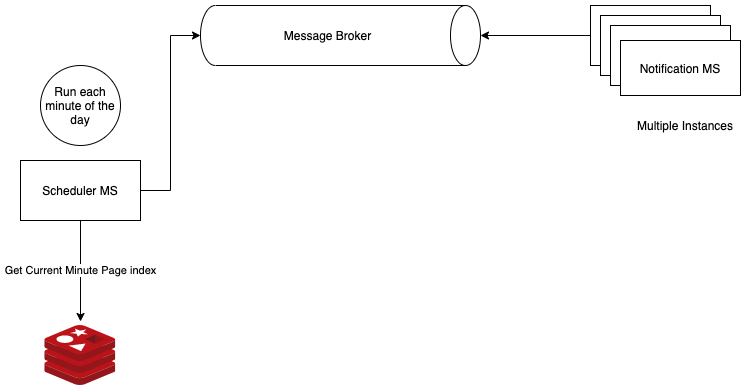

The diagram above was exported from draw.io. Its source (the exported page's mxGraphModel, read from the mxfile embedded in the PNG):
<mxGraphModel dx="1426" dy="631" grid="1" gridSize="10" guides="1" tooltips="1" connect="1" arrows="1" fold="1" page="1" pageScale="1" pageWidth="1654" pageHeight="1169" math="0" shadow="0">
  <root>
    <mxCell id="0" />
    <mxCell id="1" parent="0" />
    <mxCell id="qVmOE2Xstbhvr7rPK_gw-6" style="edgeStyle=orthogonalEdgeStyle;rounded=0;orthogonalLoop=1;jettySize=auto;html=1;entryX=0.5;entryY=1;entryDx=0;entryDy=0;entryPerimeter=0;" edge="1" parent="1" source="qVmOE2Xstbhvr7rPK_gw-1" target="qVmOE2Xstbhvr7rPK_gw-2">
      <mxGeometry relative="1" as="geometry" />
    </mxCell>
    <mxCell id="qVmOE2Xstbhvr7rPK_gw-13" value="Get Current Minute Page index" style="edgeStyle=orthogonalEdgeStyle;rounded=0;orthogonalLoop=1;jettySize=auto;html=1;entryX=0.5;entryY=-0.067;entryDx=0;entryDy=0;entryPerimeter=0;" edge="1" parent="1" source="qVmOE2Xstbhvr7rPK_gw-1" target="qVmOE2Xstbhvr7rPK_gw-3">
      <mxGeometry relative="1" as="geometry" />
    </mxCell>
    <mxCell id="qVmOE2Xstbhvr7rPK_gw-1" value="Scheduler MS" style="rounded=0;whiteSpace=wrap;html=1;" vertex="1" parent="1">
      <mxGeometry x="630" y="215" width="120" height="60" as="geometry" />
    </mxCell>
    <mxCell id="qVmOE2Xstbhvr7rPK_gw-2" value="Message Broker" style="shape=cylinder3;whiteSpace=wrap;html=1;boundedLbl=1;backgroundOutline=1;size=15;direction=south;" vertex="1" parent="1">
      <mxGeometry x="810" y="60" width="280" height="60" as="geometry" />
    </mxCell>
    <mxCell id="qVmOE2Xstbhvr7rPK_gw-3" value="" style="aspect=fixed;html=1;points=[];align=center;image;fontSize=12;image=img/lib/mscae/Cache_Redis_Product.svg;" vertex="1" parent="1">
      <mxGeometry x="654.29" y="380" width="71.43" height="60" as="geometry" />
    </mxCell>
    <mxCell id="qVmOE2Xstbhvr7rPK_gw-14" style="edgeStyle=orthogonalEdgeStyle;rounded=0;orthogonalLoop=1;jettySize=auto;html=1;entryX=0.5;entryY=0;entryDx=0;entryDy=0;entryPerimeter=0;" edge="1" parent="1" source="qVmOE2Xstbhvr7rPK_gw-7" target="qVmOE2Xstbhvr7rPK_gw-2">
      <mxGeometry relative="1" as="geometry" />
    </mxCell>
    <mxCell id="qVmOE2Xstbhvr7rPK_gw-7" value="Notification MS" style="rounded=0;whiteSpace=wrap;html=1;" vertex="1" parent="1">
      <mxGeometry x="1200" y="60" width="120" height="60" as="geometry" />
    </mxCell>
    <mxCell id="qVmOE2Xstbhvr7rPK_gw-8" value="Notification MS" style="rounded=0;whiteSpace=wrap;html=1;" vertex="1" parent="1">
      <mxGeometry x="1210" y="70" width="120" height="60" as="geometry" />
    </mxCell>
    <mxCell id="qVmOE2Xstbhvr7rPK_gw-9" value="Notification MS" style="rounded=0;whiteSpace=wrap;html=1;" vertex="1" parent="1">
      <mxGeometry x="1220" y="80" width="120" height="60" as="geometry" />
    </mxCell>
    <mxCell id="qVmOE2Xstbhvr7rPK_gw-10" value="Notification MS" style="rounded=0;whiteSpace=wrap;html=1;" vertex="1" parent="1">
      <mxGeometry x="1230" y="95" width="120" height="55" as="geometry" />
    </mxCell>
    <mxCell id="qVmOE2Xstbhvr7rPK_gw-15" value="Multiple Instances" style="text;html=1;strokeColor=none;fillColor=none;align=center;verticalAlign=middle;whiteSpace=wrap;rounded=0;" vertex="1" parent="1">
      <mxGeometry x="1230" y="170" width="130" height="20" as="geometry" />
    </mxCell>
    <mxCell id="qVmOE2Xstbhvr7rPK_gw-16" value="Run each minute of the day" style="ellipse;whiteSpace=wrap;html=1;aspect=fixed;" vertex="1" parent="1">
      <mxGeometry x="650" y="120" width="80" height="80" as="geometry" />
    </mxCell>
  </root>
</mxGraphModel>